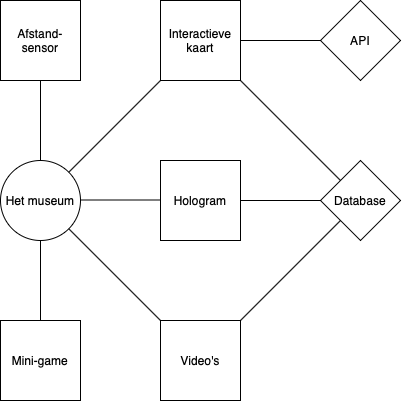

The diagram above was exported from draw.io. Its source (the exported page's mxGraphModel, read from the mxfile embedded in the PNG):
<mxGraphModel dx="548" dy="1039" grid="1" gridSize="10" guides="1" tooltips="1" connect="1" arrows="1" fold="1" page="1" pageScale="1" pageWidth="827" pageHeight="1169" math="0" shadow="0">
  <root>
    <mxCell id="0" />
    <mxCell id="1" parent="0" />
    <mxCell id="gTUoTh7K15AQ2UVK_G9D-1" value="Het museum" style="ellipse;whiteSpace=wrap;html=1;aspect=fixed;" vertex="1" parent="1">
      <mxGeometry x="200" y="400" width="80" height="80" as="geometry" />
    </mxCell>
    <mxCell id="gTUoTh7K15AQ2UVK_G9D-2" value="Hologram" style="whiteSpace=wrap;html=1;aspect=fixed;" vertex="1" parent="1">
      <mxGeometry x="360" y="400" width="80" height="80" as="geometry" />
    </mxCell>
    <mxCell id="gTUoTh7K15AQ2UVK_G9D-3" value="Mini-game" style="whiteSpace=wrap;html=1;aspect=fixed;" vertex="1" parent="1">
      <mxGeometry x="200" y="560" width="80" height="80" as="geometry" />
    </mxCell>
    <mxCell id="gTUoTh7K15AQ2UVK_G9D-4" value="Video's" style="whiteSpace=wrap;html=1;aspect=fixed;" vertex="1" parent="1">
      <mxGeometry x="360" y="560" width="80" height="80" as="geometry" />
    </mxCell>
    <mxCell id="gTUoTh7K15AQ2UVK_G9D-5" value="Interactieve kaart" style="whiteSpace=wrap;html=1;aspect=fixed;" vertex="1" parent="1">
      <mxGeometry x="360" y="240" width="80" height="80" as="geometry" />
    </mxCell>
    <mxCell id="gTUoTh7K15AQ2UVK_G9D-6" value="Afstand-sensor" style="whiteSpace=wrap;html=1;aspect=fixed;" vertex="1" parent="1">
      <mxGeometry x="200" y="240" width="80" height="80" as="geometry" />
    </mxCell>
    <mxCell id="gTUoTh7K15AQ2UVK_G9D-7" value="Database" style="rhombus;whiteSpace=wrap;html=1;" vertex="1" parent="1">
      <mxGeometry x="520" y="400" width="80" height="80" as="geometry" />
    </mxCell>
    <mxCell id="gTUoTh7K15AQ2UVK_G9D-10" value="" style="endArrow=none;html=1;exitX=1;exitY=0.5;exitDx=0;exitDy=0;entryX=0;entryY=0.5;entryDx=0;entryDy=0;" edge="1" parent="1">
      <mxGeometry width="50" height="50" relative="1" as="geometry">
        <mxPoint x="280" y="439.5" as="sourcePoint" />
        <mxPoint x="360" y="439.5" as="targetPoint" />
      </mxGeometry>
    </mxCell>
    <mxCell id="gTUoTh7K15AQ2UVK_G9D-11" value="" style="endArrow=none;html=1;exitX=0.5;exitY=1;exitDx=0;exitDy=0;entryX=0.5;entryY=0;entryDx=0;entryDy=0;" edge="1" parent="1" source="gTUoTh7K15AQ2UVK_G9D-6" target="gTUoTh7K15AQ2UVK_G9D-1">
      <mxGeometry width="50" height="50" relative="1" as="geometry">
        <mxPoint x="120" y="439.5" as="sourcePoint" />
        <mxPoint x="200" y="439.5" as="targetPoint" />
      </mxGeometry>
    </mxCell>
    <mxCell id="gTUoTh7K15AQ2UVK_G9D-12" value="" style="endArrow=none;html=1;exitX=1;exitY=0;exitDx=0;exitDy=0;entryX=0;entryY=1;entryDx=0;entryDy=0;" edge="1" parent="1" source="gTUoTh7K15AQ2UVK_G9D-1" target="gTUoTh7K15AQ2UVK_G9D-5">
      <mxGeometry width="50" height="50" relative="1" as="geometry">
        <mxPoint x="160" y="640" as="sourcePoint" />
        <mxPoint x="240" y="360" as="targetPoint" />
      </mxGeometry>
    </mxCell>
    <mxCell id="gTUoTh7K15AQ2UVK_G9D-13" value="" style="endArrow=none;html=1;entryX=0.5;entryY=1;entryDx=0;entryDy=0;exitX=0.5;exitY=0;exitDx=0;exitDy=0;" edge="1" parent="1" source="gTUoTh7K15AQ2UVK_G9D-3" target="gTUoTh7K15AQ2UVK_G9D-1">
      <mxGeometry width="50" height="50" relative="1" as="geometry">
        <mxPoint x="240" y="540" as="sourcePoint" />
        <mxPoint x="250" y="650" as="targetPoint" />
      </mxGeometry>
    </mxCell>
    <mxCell id="gTUoTh7K15AQ2UVK_G9D-14" value="" style="endArrow=none;html=1;exitX=1;exitY=1;exitDx=0;exitDy=0;entryX=0;entryY=0;entryDx=0;entryDy=0;" edge="1" parent="1" source="gTUoTh7K15AQ2UVK_G9D-1" target="gTUoTh7K15AQ2UVK_G9D-4">
      <mxGeometry width="50" height="50" relative="1" as="geometry">
        <mxPoint x="180" y="660" as="sourcePoint" />
        <mxPoint x="260" y="660" as="targetPoint" />
      </mxGeometry>
    </mxCell>
    <mxCell id="gTUoTh7K15AQ2UVK_G9D-16" value="" style="endArrow=none;html=1;entryX=0;entryY=0;entryDx=0;entryDy=0;exitX=1;exitY=1;exitDx=0;exitDy=0;" edge="1" parent="1" source="gTUoTh7K15AQ2UVK_G9D-5" target="gTUoTh7K15AQ2UVK_G9D-7">
      <mxGeometry width="50" height="50" relative="1" as="geometry">
        <mxPoint x="270" y="520" as="sourcePoint" />
        <mxPoint x="320" y="470" as="targetPoint" />
      </mxGeometry>
    </mxCell>
    <mxCell id="gTUoTh7K15AQ2UVK_G9D-17" value="" style="endArrow=none;html=1;exitX=1;exitY=0.5;exitDx=0;exitDy=0;entryX=0;entryY=0.5;entryDx=0;entryDy=0;" edge="1" parent="1" source="gTUoTh7K15AQ2UVK_G9D-2" target="gTUoTh7K15AQ2UVK_G9D-7">
      <mxGeometry width="50" height="50" relative="1" as="geometry">
        <mxPoint x="190" y="670" as="sourcePoint" />
        <mxPoint x="270" y="670" as="targetPoint" />
      </mxGeometry>
    </mxCell>
    <mxCell id="gTUoTh7K15AQ2UVK_G9D-18" value="" style="endArrow=none;html=1;exitX=1;exitY=0;exitDx=0;exitDy=0;entryX=0;entryY=1;entryDx=0;entryDy=0;" edge="1" parent="1" source="gTUoTh7K15AQ2UVK_G9D-4" target="gTUoTh7K15AQ2UVK_G9D-7">
      <mxGeometry width="50" height="50" relative="1" as="geometry">
        <mxPoint x="200" y="680" as="sourcePoint" />
        <mxPoint x="280" y="680" as="targetPoint" />
      </mxGeometry>
    </mxCell>
    <mxCell id="gTUoTh7K15AQ2UVK_G9D-19" value="API" style="rhombus;whiteSpace=wrap;html=1;" vertex="1" parent="1">
      <mxGeometry x="520" y="240" width="80" height="80" as="geometry" />
    </mxCell>
    <mxCell id="gTUoTh7K15AQ2UVK_G9D-20" value="" style="endArrow=none;html=1;exitX=1;exitY=0.5;exitDx=0;exitDy=0;entryX=0;entryY=0.5;entryDx=0;entryDy=0;" edge="1" parent="1" source="gTUoTh7K15AQ2UVK_G9D-5" target="gTUoTh7K15AQ2UVK_G9D-19">
      <mxGeometry width="50" height="50" relative="1" as="geometry">
        <mxPoint x="470" y="310" as="sourcePoint" />
        <mxPoint x="520" y="260" as="targetPoint" />
      </mxGeometry>
    </mxCell>
  </root>
</mxGraphModel>